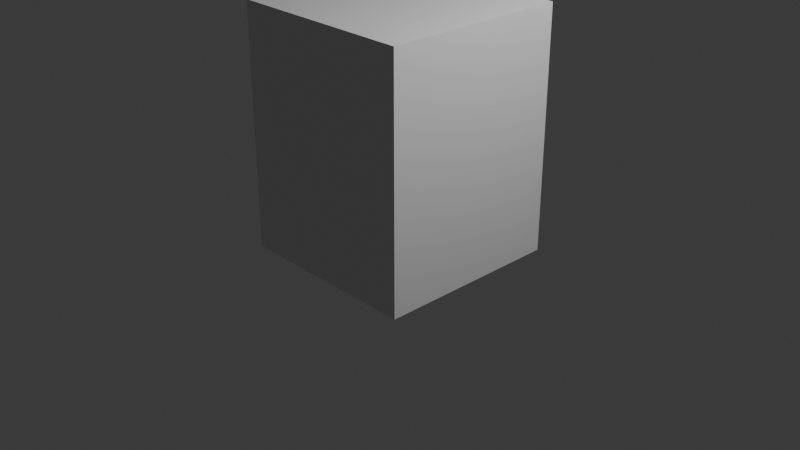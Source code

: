 # Source: Block_expression_.blend  (saved by Blender 4.2.66; exported with 4.5.12 LTS)
import bpy
from mathutils import Matrix  # noqa: F401  (used for matrix-valued properties, if any)

bpy.ops.wm.read_factory_settings(use_empty=True)
scene = bpy.context.scene
scene.name = 'Scene'

# ---- collections
col_collection = bpy.data.collections.new('Collection'); scene.collection.children.link(col_collection)

# ---- materials (node trees are filled in below, after node groups)
mat_material = bpy.data.materials.new('Material')
mat_material.alpha_threshold = 0.0
mat_material.use_transparent_shadow = False
mat_material.roughness = 0.5
mat_material.line_color = (0.0, 0.0, 0.0, 1.0)

# ---- material node trees
mat_material.use_nodes = True; mat_material.node_tree.nodes.clear()
_N = mat_material.node_tree.nodes; _L = mat_material.node_tree.links
n0 = _N.new('ShaderNodeOutputMaterial'); n0.name = 'Material Output'; n0.location = (300, 300)
n1 = _N.new('ShaderNodeBsdfPrincipled'); n1.name = 'Principled BSDF'; n1.location = (10, 300)
n1.inputs[3].default_value = 1.45
_L.new(n1.outputs[0], n0.inputs[0])
n0.is_active_output = True

# ---- world
world_world = bpy.data.worlds.new('World'); scene.world = world_world
world_world.use_nodes = True; world_world.node_tree.nodes.clear()
_N = world_world.node_tree.nodes; _L = world_world.node_tree.links
n0 = _N.new('ShaderNodeOutputWorld'); n0.name = 'World Output'; n0.location = (300, 300)
n1 = _N.new('ShaderNodeBackground'); n1.name = 'Background'; n1.location = (10, 300)
n1.inputs[0].default_value = (0.05088, 0.05088, 0.05088, 1.0)
_L.new(n1.outputs[0], n0.inputs[0])
n0.is_active_output = True
world_world.color = (0.05088, 0.05088, 0.05088)
world_world.sun_shadow_jitter_overblur = 0.0

# ---- cameras
cam_camera = bpy.data.cameras.new('Camera')
cam_camera.clip_end = 100.0
cam_camera.ortho_scale = 7.314

# ---- lights
light_light = bpy.data.lights.new('Light', 'POINT')
light_light.energy = 1000.0
light_light.shadow_soft_size = 0.1

# ---- meshes
me_cube = bpy.data.meshes.new('Cube')
me_cube.from_pydata([(1.0, 1.0, 2.246), (1.0, 1.0, -0.3326), (1.0, -1.0, 2.246), (1.0, -1.0, -0.3326), (-1.0, 1.0, 2.246), (-1.0, 1.0, -0.3326), (-1.0, -1.0, 2.246), (-1.0, -1.0, -0.3326), (1.0, 1.0, 1.75), (1.0, 1.0, 1.254), (1.0, 1.0, 0.7582), (1.0, 1.0, 0.4715), (1.0, 1.0, 0.1087), (-1.0, -1.0, 0.1087), (-1.0, -1.0, 0.4715), (-1.0, -1.0, 0.7582), (-1.0, -1.0, 1.254), (-1.0, -1.0, 1.75), (1.0, -1.0, 1.75), (1.0, -1.0, 1.254), (1.0, -1.0, 0.7582), (1.0, -1.0, 0.4715), (1.0, -1.0, 0.1087), (-1.0, 1.0, 1.75), (-1.0, 1.0, 1.254), (-1.0, 1.0, 0.7582), (-1.0, 1.0, 0.4715), (-1.0, 1.0, 0.1087)], [], [(0, 4, 6, 2), (18, 2, 6, 17), (17, 6, 4, 23), (5, 1, 3, 7), (8, 0, 2, 18), (23, 4, 0, 8), (5, 27, 12, 1), (27, 26, 11, 12), (26, 25, 10, 11), (25, 24, 9, 10), (24, 23, 8, 9), (1, 12, 22, 3), (12, 11, 21, 22), (11, 10, 20, 21), (10, 9, 19, 20), (9, 8, 18, 19), (7, 13, 27, 5), (13, 14, 26, 27), (14, 15, 25, 26), (15, 16, 24, 25), (16, 17, 23, 24), (3, 22, 13, 7), (22, 21, 14, 13), (21, 20, 15, 14), (20, 19, 16, 15), (19, 18, 17, 16)])
_uv = me_cube.uv_layers.new(name='UVMap')
_uv.uv.foreach_set('vector', [0.625, 0.5, 0.875, 0.5, 0.875, 0.75, 0.625, 0.75, 0.5833, 0.75, 0.625, 0.75, 0.625, 1.0, 0.5833, 1.0, 0.5833, 0.0, 0.625, 0.0, 0.625, 0.25, 0.5833, 0.25, 0.125, 0.5, 0.375, 0.5, 0.375, 0.75, 0.125, 0.75, 0.5833, 0.5, 0.625, 0.5, 0.625, 0.75, 0.5833, 0.75, 0.5833, 0.25, 0.625, 0.25, 0.625, 0.5, 0.5833, 0.5, 0.375, 0.25, 0.4167, 0.25, 0.4167, 0.5, 0.375, 0.5, 0.4167, 0.25, 0.4583, 0.25, 0.4583, 0.5, 0.4167, 0.5, 0.4583, 0.25, 0.5, 0.25, 0.5, 0.5, 0.4583, 0.5, 0.5, 0.25, 0.5417, 0.25, 0.5417, 0.5, 0.5, 0.5, 0.5417, 0.25, 0.5833, 0.25, 0.5833, 0.5, 0.5417, 0.5, 0.375, 0.5, 0.4167, 0.5, 0.4167, 0.75, 0.375, 0.75, 0.4167, 0.5, 0.4583, 0.5, 0.4583, 0.75, 0.4167, 0.75, 0.4583, 0.5, 0.5, 0.5, 0.5, 0.75, 0.4583, 0.75, 0.5, 0.5, 0.5417, 0.5, 0.5417, 0.75, 0.5, 0.75, 0.5417, 0.5, 0.5833, 0.5, 0.5833, 0.75, 0.5417, 0.75, 0.375, 0.0, 0.4167, 0.0, 0.4167, 0.25, 0.375, 0.25, 0.4167, 0.0, 0.4583, 0.0, 0.4583, 0.25, 0.4167, 0.25, 0.4583, 0.0, 0.5, 0.0, 0.5, 0.25, 0.4583, 0.25, 0.5, 0.0, 0.5417, 0.0, 0.5417, 0.25, 0.5, 0.25, 0.5417, 0.0, 0.5833, 0.0, 0.5833, 0.25, 0.5417, 0.25, 0.375, 0.75, 0.4167, 0.75, 0.4167, 1.0, 0.375, 1.0, 0.4167, 0.75, 0.4583, 0.75, 0.4583, 1.0, 0.4167, 1.0, 0.4583, 0.75, 0.5, 0.75, 0.5, 1.0, 0.4583, 1.0, 0.5, 0.75, 0.5417, 0.75, 0.5417, 1.0, 0.5, 1.0, 0.5417, 0.75, 0.5833, 0.75, 0.5833, 1.0, 0.5417, 1.0])
me_cube.materials.append(mat_material)
me_cube.use_mirror_vertex_groups = False
me_cube.update()

# ---- objects
ob_cube = bpy.data.objects.new('Cube', me_cube)
ob_light = bpy.data.objects.new('Light', light_light)
ob_camera = bpy.data.objects.new('Camera', cam_camera)

# ---- transforms, parenting, visibility, modifiers, constraints
ob_cube.location = (0.0, 0.0, 0.0)
ob_cube.lock_rotations_4d = False
ob_cube.empty_display_type = 'ARROWS'
ob_cube.lineart.crease_threshold = 0.0
ob_light.location = (4.076, 1.005, 5.904)
ob_light.rotation_euler = (0.6503, 0.05522, 1.866)
ob_light.lock_rotations_4d = False
ob_light.empty_display_type = 'ARROWS'
ob_light.color = (0.0, 0.0, 0.0, 0.0)
ob_light.lineart.crease_threshold = 0.0
ob_camera.location = (7.359, -6.926, 4.958)
ob_camera.rotation_euler = (1.109, 0.0, 0.8149)
ob_camera.lock_rotations_4d = False
ob_camera.empty_display_type = 'ARROWS'
ob_camera.color = (0.0, 0.0, 0.0, 0.0)
ob_camera.display_type = 'WIRE'
ob_camera.lineart.crease_threshold = 0.0

# ---- collection membership
col_collection.objects.link(ob_cube)
col_collection.objects.link(ob_light)
col_collection.objects.link(ob_camera)

# ---- scene / render settings (as saved in the file)
scene.camera = ob_camera
scene.frame_start = 1; scene.frame_end = 250; scene.frame_set(1)
scene.render.engine = 'BLENDER_EEVEE_NEXT'
bpy.context.view_layer.update()
